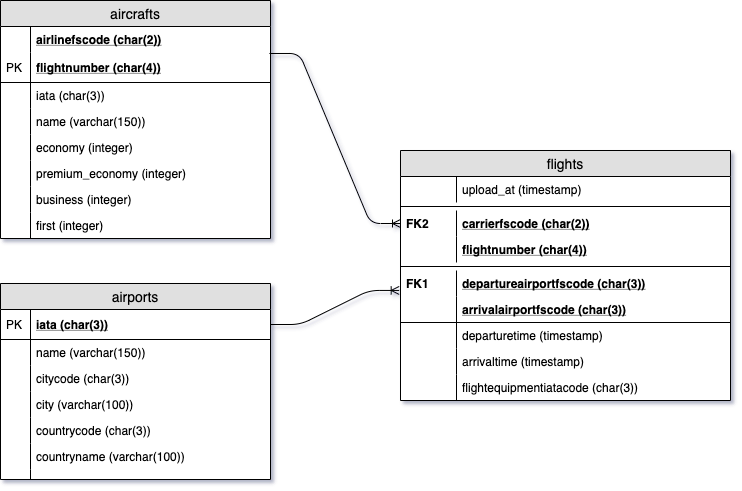

The diagram above was exported from draw.io. Its source (the exported page's mxGraphModel, read from the mxfile embedded in the PNG):
<mxGraphModel dx="2046" dy="1345" grid="1" gridSize="10" guides="1" tooltips="1" connect="1" arrows="1" fold="1" page="1" pageScale="1" pageWidth="1100" pageHeight="850" background="#ffffff" math="0" shadow="0">
  <root>
    <mxCell id="0" />
    <mxCell id="1" parent="0" />
    <mxCell id="RoozspN_E5lI8NWwzedl-27" value="airports" style="swimlane;fontStyle=0;childLayout=stackLayout;horizontal=1;startSize=26;fillColor=#e0e0e0;horizontalStack=0;resizeParent=1;resizeParentMax=0;resizeLast=0;collapsible=1;marginBottom=0;swimlaneFillColor=#ffffff;align=center;fontSize=14;" vertex="1" parent="1">
      <mxGeometry x="-890" y="-381" width="270" height="196" as="geometry" />
    </mxCell>
    <mxCell id="RoozspN_E5lI8NWwzedl-28" value="iata (char(3))" style="shape=partialRectangle;top=0;left=0;right=0;bottom=1;align=left;verticalAlign=middle;fillColor=none;spacingLeft=34;spacingRight=4;overflow=hidden;rotatable=0;points=[[0,0.5],[1,0.5]];portConstraint=eastwest;dropTarget=0;fontStyle=5;fontSize=12;" vertex="1" parent="RoozspN_E5lI8NWwzedl-27">
      <mxGeometry y="26" width="270" height="30" as="geometry" />
    </mxCell>
    <mxCell id="RoozspN_E5lI8NWwzedl-29" value="PK" style="shape=partialRectangle;top=0;left=0;bottom=0;fillColor=none;align=left;verticalAlign=middle;spacingLeft=4;spacingRight=4;overflow=hidden;rotatable=0;points=[];portConstraint=eastwest;part=1;fontSize=12;" vertex="1" connectable="0" parent="RoozspN_E5lI8NWwzedl-28">
      <mxGeometry width="30" height="30" as="geometry" />
    </mxCell>
    <mxCell id="RoozspN_E5lI8NWwzedl-30" value="name (varchar(150))" style="shape=partialRectangle;top=0;left=0;right=0;bottom=0;align=left;verticalAlign=top;fillColor=none;spacingLeft=34;spacingRight=4;overflow=hidden;rotatable=0;points=[[0,0.5],[1,0.5]];portConstraint=eastwest;dropTarget=0;fontSize=12;" vertex="1" parent="RoozspN_E5lI8NWwzedl-27">
      <mxGeometry y="56" width="270" height="26" as="geometry" />
    </mxCell>
    <mxCell id="RoozspN_E5lI8NWwzedl-31" value="" style="shape=partialRectangle;top=0;left=0;bottom=0;fillColor=none;align=left;verticalAlign=top;spacingLeft=4;spacingRight=4;overflow=hidden;rotatable=0;points=[];portConstraint=eastwest;part=1;fontSize=12;" vertex="1" connectable="0" parent="RoozspN_E5lI8NWwzedl-30">
      <mxGeometry width="30" height="26" as="geometry" />
    </mxCell>
    <mxCell id="RoozspN_E5lI8NWwzedl-32" value="citycode (char(3))" style="shape=partialRectangle;top=0;left=0;right=0;bottom=0;align=left;verticalAlign=top;fillColor=none;spacingLeft=34;spacingRight=4;overflow=hidden;rotatable=0;points=[[0,0.5],[1,0.5]];portConstraint=eastwest;dropTarget=0;fontSize=12;" vertex="1" parent="RoozspN_E5lI8NWwzedl-27">
      <mxGeometry y="82" width="270" height="26" as="geometry" />
    </mxCell>
    <mxCell id="RoozspN_E5lI8NWwzedl-33" value="" style="shape=partialRectangle;top=0;left=0;bottom=0;fillColor=none;align=left;verticalAlign=top;spacingLeft=4;spacingRight=4;overflow=hidden;rotatable=0;points=[];portConstraint=eastwest;part=1;fontSize=12;" vertex="1" connectable="0" parent="RoozspN_E5lI8NWwzedl-32">
      <mxGeometry width="30" height="26" as="geometry" />
    </mxCell>
    <mxCell id="RoozspN_E5lI8NWwzedl-34" value="city (varchar(100))" style="shape=partialRectangle;top=0;left=0;right=0;bottom=0;align=left;verticalAlign=top;fillColor=none;spacingLeft=34;spacingRight=4;overflow=hidden;rotatable=0;points=[[0,0.5],[1,0.5]];portConstraint=eastwest;dropTarget=0;fontSize=12;" vertex="1" parent="RoozspN_E5lI8NWwzedl-27">
      <mxGeometry y="108" width="270" height="26" as="geometry" />
    </mxCell>
    <mxCell id="RoozspN_E5lI8NWwzedl-35" value="" style="shape=partialRectangle;top=0;left=0;bottom=0;fillColor=none;align=left;verticalAlign=top;spacingLeft=4;spacingRight=4;overflow=hidden;rotatable=0;points=[];portConstraint=eastwest;part=1;fontSize=12;" vertex="1" connectable="0" parent="RoozspN_E5lI8NWwzedl-34">
      <mxGeometry width="30" height="26" as="geometry" />
    </mxCell>
    <mxCell id="RoozspN_E5lI8NWwzedl-39" value="countrycode (char(3))" style="shape=partialRectangle;top=0;left=0;right=0;bottom=0;align=left;verticalAlign=top;fillColor=none;spacingLeft=34;spacingRight=4;overflow=hidden;rotatable=0;points=[[0,0.5],[1,0.5]];portConstraint=eastwest;dropTarget=0;fontSize=12;" vertex="1" parent="RoozspN_E5lI8NWwzedl-27">
      <mxGeometry y="134" width="270" height="26" as="geometry" />
    </mxCell>
    <mxCell id="RoozspN_E5lI8NWwzedl-40" value="" style="shape=partialRectangle;top=0;left=0;bottom=0;fillColor=none;align=left;verticalAlign=top;spacingLeft=4;spacingRight=4;overflow=hidden;rotatable=0;points=[];portConstraint=eastwest;part=1;fontSize=12;" vertex="1" connectable="0" parent="RoozspN_E5lI8NWwzedl-39">
      <mxGeometry width="30" height="26" as="geometry" />
    </mxCell>
    <mxCell id="RoozspN_E5lI8NWwzedl-41" value="countryname (varchar(100))" style="shape=partialRectangle;top=0;left=0;right=0;bottom=0;align=left;verticalAlign=top;fillColor=none;spacingLeft=34;spacingRight=4;overflow=hidden;rotatable=0;points=[[0,0.5],[1,0.5]];portConstraint=eastwest;dropTarget=0;fontSize=12;" vertex="1" parent="RoozspN_E5lI8NWwzedl-27">
      <mxGeometry y="160" width="270" height="26" as="geometry" />
    </mxCell>
    <mxCell id="RoozspN_E5lI8NWwzedl-42" value="" style="shape=partialRectangle;top=0;left=0;bottom=0;fillColor=none;align=left;verticalAlign=top;spacingLeft=4;spacingRight=4;overflow=hidden;rotatable=0;points=[];portConstraint=eastwest;part=1;fontSize=12;" vertex="1" connectable="0" parent="RoozspN_E5lI8NWwzedl-41">
      <mxGeometry width="30" height="26" as="geometry" />
    </mxCell>
    <mxCell id="RoozspN_E5lI8NWwzedl-36" value="" style="shape=partialRectangle;top=0;left=0;right=0;bottom=0;align=left;verticalAlign=top;fillColor=none;spacingLeft=34;spacingRight=4;overflow=hidden;rotatable=0;points=[[0,0.5],[1,0.5]];portConstraint=eastwest;dropTarget=0;fontSize=12;" vertex="1" parent="RoozspN_E5lI8NWwzedl-27">
      <mxGeometry y="186" width="270" height="10" as="geometry" />
    </mxCell>
    <mxCell id="RoozspN_E5lI8NWwzedl-37" value="" style="shape=partialRectangle;top=0;left=0;bottom=0;fillColor=none;align=left;verticalAlign=top;spacingLeft=4;spacingRight=4;overflow=hidden;rotatable=0;points=[];portConstraint=eastwest;part=1;fontSize=12;" vertex="1" connectable="0" parent="RoozspN_E5lI8NWwzedl-36">
      <mxGeometry width="30" height="10" as="geometry" />
    </mxCell>
    <mxCell id="RoozspN_E5lI8NWwzedl-99" value="flights" style="swimlane;fontStyle=0;childLayout=stackLayout;horizontal=1;startSize=26;fillColor=#e0e0e0;horizontalStack=0;resizeParent=1;resizeParentMax=0;resizeLast=0;collapsible=1;marginBottom=0;swimlaneFillColor=#ffffff;align=center;fontSize=14;" vertex="1" parent="1">
      <mxGeometry x="-490" y="-514" width="330" height="250" as="geometry" />
    </mxCell>
    <mxCell id="RoozspN_E5lI8NWwzedl-110" value="upload_at (timestamp)" style="shape=partialRectangle;top=0;left=0;right=0;bottom=0;align=left;verticalAlign=top;fillColor=none;spacingLeft=60;spacingRight=4;overflow=hidden;rotatable=0;points=[[0,0.5],[1,0.5]];portConstraint=eastwest;dropTarget=0;fontSize=12;" vertex="1" parent="RoozspN_E5lI8NWwzedl-99">
      <mxGeometry y="26" width="330" height="26" as="geometry" />
    </mxCell>
    <mxCell id="RoozspN_E5lI8NWwzedl-111" value="" style="shape=partialRectangle;top=0;left=0;bottom=0;fillColor=none;align=left;verticalAlign=top;spacingLeft=4;spacingRight=4;overflow=hidden;rotatable=0;points=[];portConstraint=eastwest;part=1;fontSize=12;" vertex="1" connectable="0" parent="RoozspN_E5lI8NWwzedl-110">
      <mxGeometry width="56" height="26" as="geometry" />
    </mxCell>
    <mxCell id="RoozspN_E5lI8NWwzedl-152" value="" style="line;strokeWidth=1;fillColor=none;align=left;verticalAlign=middle;spacingTop=-1;spacingLeft=3;spacingRight=3;rotatable=0;labelPosition=right;points=[];portConstraint=eastwest;fontSize=12;" vertex="1" parent="RoozspN_E5lI8NWwzedl-99">
      <mxGeometry y="52" width="330" height="8" as="geometry" />
    </mxCell>
    <mxCell id="RoozspN_E5lI8NWwzedl-150" value="carrierfscode (char(2))" style="shape=partialRectangle;top=0;left=0;right=0;bottom=0;align=left;verticalAlign=middle;fillColor=none;spacingLeft=60;spacingRight=4;overflow=hidden;rotatable=0;points=[[0,0.5],[1,0.5]];portConstraint=eastwest;dropTarget=0;fontStyle=5;fontSize=12;" vertex="1" parent="RoozspN_E5lI8NWwzedl-99">
      <mxGeometry y="60" width="330" height="26" as="geometry" />
    </mxCell>
    <mxCell id="RoozspN_E5lI8NWwzedl-151" value="FK2" style="shape=partialRectangle;fontStyle=1;top=0;left=0;bottom=0;fillColor=none;align=left;verticalAlign=middle;spacingLeft=4;spacingRight=4;overflow=hidden;rotatable=0;points=[];portConstraint=eastwest;part=1;fontSize=12;" vertex="1" connectable="0" parent="RoozspN_E5lI8NWwzedl-150">
      <mxGeometry width="56" height="26" as="geometry" />
    </mxCell>
    <mxCell id="RoozspN_E5lI8NWwzedl-114" value="flightnumber (char(4))" style="shape=partialRectangle;top=0;left=0;right=0;bottom=0;align=left;verticalAlign=top;fillColor=none;spacingLeft=60;spacingRight=4;overflow=hidden;rotatable=0;points=[[0,0.5],[1,0.5]];portConstraint=eastwest;dropTarget=0;fontSize=12;fontStyle=5" vertex="1" parent="RoozspN_E5lI8NWwzedl-99">
      <mxGeometry y="86" width="330" height="26" as="geometry" />
    </mxCell>
    <mxCell id="RoozspN_E5lI8NWwzedl-115" value="" style="shape=partialRectangle;top=0;left=0;bottom=0;fillColor=none;align=left;verticalAlign=top;spacingLeft=4;spacingRight=4;overflow=hidden;rotatable=0;points=[];portConstraint=eastwest;part=1;fontSize=12;" vertex="1" connectable="0" parent="RoozspN_E5lI8NWwzedl-114">
      <mxGeometry width="56" height="26" as="geometry" />
    </mxCell>
    <mxCell id="RoozspN_E5lI8NWwzedl-127" value="" style="line;strokeWidth=1;fillColor=none;align=left;verticalAlign=middle;spacingTop=-1;spacingLeft=3;spacingRight=3;rotatable=0;labelPosition=right;points=[];portConstraint=eastwest;fontSize=12;" vertex="1" parent="RoozspN_E5lI8NWwzedl-99">
      <mxGeometry y="112" width="330" height="8" as="geometry" />
    </mxCell>
    <mxCell id="RoozspN_E5lI8NWwzedl-100" value="departureairportfscode (char(3))" style="shape=partialRectangle;top=0;left=0;right=0;bottom=0;align=left;verticalAlign=middle;fillColor=none;spacingLeft=60;spacingRight=4;overflow=hidden;rotatable=0;points=[[0,0.5],[1,0.5]];portConstraint=eastwest;dropTarget=0;fontStyle=5;fontSize=12;" vertex="1" parent="RoozspN_E5lI8NWwzedl-99">
      <mxGeometry y="120" width="330" height="26" as="geometry" />
    </mxCell>
    <mxCell id="RoozspN_E5lI8NWwzedl-101" value="FK1" style="shape=partialRectangle;fontStyle=1;top=0;left=0;bottom=0;fillColor=none;align=left;verticalAlign=middle;spacingLeft=4;spacingRight=4;overflow=hidden;rotatable=0;points=[];portConstraint=eastwest;part=1;fontSize=12;" vertex="1" connectable="0" parent="RoozspN_E5lI8NWwzedl-100">
      <mxGeometry width="56" height="26" as="geometry" />
    </mxCell>
    <mxCell id="RoozspN_E5lI8NWwzedl-102" value="arrivalairportfscode (char(3))" style="shape=partialRectangle;top=0;left=0;right=0;bottom=1;align=left;verticalAlign=middle;fillColor=none;spacingLeft=60;spacingRight=4;overflow=hidden;rotatable=0;points=[[0,0.5],[1,0.5]];portConstraint=eastwest;dropTarget=0;fontStyle=5;fontSize=12;" vertex="1" parent="RoozspN_E5lI8NWwzedl-99">
      <mxGeometry y="146" width="330" height="26" as="geometry" />
    </mxCell>
    <mxCell id="RoozspN_E5lI8NWwzedl-103" value="" style="shape=partialRectangle;fontStyle=1;top=0;left=0;bottom=0;fillColor=none;align=left;verticalAlign=middle;spacingLeft=4;spacingRight=4;overflow=hidden;rotatable=0;points=[];portConstraint=eastwest;part=1;fontSize=12;" vertex="1" connectable="0" parent="RoozspN_E5lI8NWwzedl-102">
      <mxGeometry width="56" height="26" as="geometry" />
    </mxCell>
    <mxCell id="RoozspN_E5lI8NWwzedl-104" value="departuretime (timestamp)" style="shape=partialRectangle;top=0;left=0;right=0;bottom=0;align=left;verticalAlign=top;fillColor=none;spacingLeft=60;spacingRight=4;overflow=hidden;rotatable=0;points=[[0,0.5],[1,0.5]];portConstraint=eastwest;dropTarget=0;fontSize=12;" vertex="1" parent="RoozspN_E5lI8NWwzedl-99">
      <mxGeometry y="172" width="330" height="26" as="geometry" />
    </mxCell>
    <mxCell id="RoozspN_E5lI8NWwzedl-105" value="" style="shape=partialRectangle;top=0;left=0;bottom=0;fillColor=none;align=left;verticalAlign=top;spacingLeft=4;spacingRight=4;overflow=hidden;rotatable=0;points=[];portConstraint=eastwest;part=1;fontSize=12;" vertex="1" connectable="0" parent="RoozspN_E5lI8NWwzedl-104">
      <mxGeometry width="56" height="26" as="geometry" />
    </mxCell>
    <mxCell id="RoozspN_E5lI8NWwzedl-108" value="arrivaltime (timestamp)" style="shape=partialRectangle;top=0;left=0;right=0;bottom=0;align=left;verticalAlign=top;fillColor=none;spacingLeft=60;spacingRight=4;overflow=hidden;rotatable=0;points=[[0,0.5],[1,0.5]];portConstraint=eastwest;dropTarget=0;fontSize=12;" vertex="1" parent="RoozspN_E5lI8NWwzedl-99">
      <mxGeometry y="198" width="330" height="26" as="geometry" />
    </mxCell>
    <mxCell id="RoozspN_E5lI8NWwzedl-109" value="" style="shape=partialRectangle;top=0;left=0;bottom=0;fillColor=none;align=left;verticalAlign=top;spacingLeft=4;spacingRight=4;overflow=hidden;rotatable=0;points=[];portConstraint=eastwest;part=1;fontSize=12;" vertex="1" connectable="0" parent="RoozspN_E5lI8NWwzedl-108">
      <mxGeometry width="56" height="26" as="geometry" />
    </mxCell>
    <mxCell id="RoozspN_E5lI8NWwzedl-119" value="flightequipmentiatacode (char(3))&#10;&#10;" style="shape=partialRectangle;top=0;left=0;right=0;bottom=0;align=left;verticalAlign=top;fillColor=none;spacingLeft=60;spacingRight=4;overflow=hidden;rotatable=0;points=[[0,0.5],[1,0.5]];portConstraint=eastwest;dropTarget=0;fontSize=12;" vertex="1" parent="RoozspN_E5lI8NWwzedl-99">
      <mxGeometry y="224" width="330" height="26" as="geometry" />
    </mxCell>
    <mxCell id="RoozspN_E5lI8NWwzedl-120" value="" style="shape=partialRectangle;top=0;left=0;bottom=0;fillColor=none;align=left;verticalAlign=top;spacingLeft=4;spacingRight=4;overflow=hidden;rotatable=0;points=[];portConstraint=eastwest;part=1;fontSize=12;" vertex="1" connectable="0" parent="RoozspN_E5lI8NWwzedl-119">
      <mxGeometry width="56" height="26" as="geometry" />
    </mxCell>
    <mxCell id="RoozspN_E5lI8NWwzedl-123" value="" style="edgeStyle=entityRelationEdgeStyle;fontSize=12;html=1;endArrow=ERoneToMany;entryX=-0.004;entryY=0.767;entryDx=0;entryDy=0;entryPerimeter=0;" edge="1" parent="1" source="RoozspN_E5lI8NWwzedl-28" target="RoozspN_E5lI8NWwzedl-100">
      <mxGeometry width="100" height="100" relative="1" as="geometry">
        <mxPoint x="-590" y="-454" as="sourcePoint" />
        <mxPoint x="-810" y="-294" as="targetPoint" />
      </mxGeometry>
    </mxCell>
    <mxCell id="RoozspN_E5lI8NWwzedl-153" value="aircrafts" style="swimlane;fontStyle=0;childLayout=stackLayout;horizontal=1;startSize=26;fillColor=#e0e0e0;horizontalStack=0;resizeParent=1;resizeParentMax=0;resizeLast=0;collapsible=1;marginBottom=0;swimlaneFillColor=#ffffff;align=center;fontSize=14;" vertex="1" parent="1">
      <mxGeometry x="-890" y="-664" width="270" height="238" as="geometry" />
    </mxCell>
    <mxCell id="RoozspN_E5lI8NWwzedl-154" value="airlinefscode (char(2))" style="shape=partialRectangle;top=0;left=0;right=0;bottom=0;align=left;verticalAlign=top;fillColor=none;spacingLeft=34;spacingRight=4;overflow=hidden;rotatable=0;points=[[0,0.5],[1,0.5]];portConstraint=eastwest;dropTarget=0;fontSize=12;fontStyle=5" vertex="1" parent="RoozspN_E5lI8NWwzedl-153">
      <mxGeometry y="26" width="270" height="26" as="geometry" />
    </mxCell>
    <mxCell id="RoozspN_E5lI8NWwzedl-155" value="" style="shape=partialRectangle;top=0;left=0;bottom=0;fillColor=none;align=left;verticalAlign=top;spacingLeft=4;spacingRight=4;overflow=hidden;rotatable=0;points=[];portConstraint=eastwest;part=1;fontSize=12;" vertex="1" connectable="0" parent="RoozspN_E5lI8NWwzedl-154">
      <mxGeometry width="30" height="26" as="geometry" />
    </mxCell>
    <mxCell id="RoozspN_E5lI8NWwzedl-156" value="flightnumber (char(4))" style="shape=partialRectangle;top=0;left=0;right=0;bottom=1;align=left;verticalAlign=middle;fillColor=none;spacingLeft=34;spacingRight=4;overflow=hidden;rotatable=0;points=[[0,0.5],[1,0.5]];portConstraint=eastwest;dropTarget=0;fontStyle=5;fontSize=12;" vertex="1" parent="RoozspN_E5lI8NWwzedl-153">
      <mxGeometry y="52" width="270" height="30" as="geometry" />
    </mxCell>
    <mxCell id="RoozspN_E5lI8NWwzedl-157" value="PK" style="shape=partialRectangle;top=0;left=0;bottom=0;fillColor=none;align=left;verticalAlign=middle;spacingLeft=4;spacingRight=4;overflow=hidden;rotatable=0;points=[];portConstraint=eastwest;part=1;fontSize=12;" vertex="1" connectable="0" parent="RoozspN_E5lI8NWwzedl-156">
      <mxGeometry width="30" height="30" as="geometry" />
    </mxCell>
    <mxCell id="RoozspN_E5lI8NWwzedl-158" value="iata (char(3))" style="shape=partialRectangle;top=0;left=0;right=0;bottom=0;align=left;verticalAlign=top;fillColor=none;spacingLeft=34;spacingRight=4;overflow=hidden;rotatable=0;points=[[0,0.5],[1,0.5]];portConstraint=eastwest;dropTarget=0;fontSize=12;" vertex="1" parent="RoozspN_E5lI8NWwzedl-153">
      <mxGeometry y="82" width="270" height="26" as="geometry" />
    </mxCell>
    <mxCell id="RoozspN_E5lI8NWwzedl-159" value="" style="shape=partialRectangle;top=0;left=0;bottom=0;fillColor=none;align=left;verticalAlign=top;spacingLeft=4;spacingRight=4;overflow=hidden;rotatable=0;points=[];portConstraint=eastwest;part=1;fontSize=12;" vertex="1" connectable="0" parent="RoozspN_E5lI8NWwzedl-158">
      <mxGeometry width="30" height="26" as="geometry" />
    </mxCell>
    <mxCell id="RoozspN_E5lI8NWwzedl-160" value="name (varchar(150))" style="shape=partialRectangle;top=0;left=0;right=0;bottom=0;align=left;verticalAlign=top;fillColor=none;spacingLeft=34;spacingRight=4;overflow=hidden;rotatable=0;points=[[0,0.5],[1,0.5]];portConstraint=eastwest;dropTarget=0;fontSize=12;" vertex="1" parent="RoozspN_E5lI8NWwzedl-153">
      <mxGeometry y="108" width="270" height="26" as="geometry" />
    </mxCell>
    <mxCell id="RoozspN_E5lI8NWwzedl-161" value="" style="shape=partialRectangle;top=0;left=0;bottom=0;fillColor=none;align=left;verticalAlign=top;spacingLeft=4;spacingRight=4;overflow=hidden;rotatable=0;points=[];portConstraint=eastwest;part=1;fontSize=12;" vertex="1" connectable="0" parent="RoozspN_E5lI8NWwzedl-160">
      <mxGeometry width="30" height="26" as="geometry" />
    </mxCell>
    <mxCell id="RoozspN_E5lI8NWwzedl-169" value="economy (integer)" style="shape=partialRectangle;top=0;left=0;right=0;bottom=0;align=left;verticalAlign=top;fillColor=none;spacingLeft=34;spacingRight=4;overflow=hidden;rotatable=0;points=[[0,0.5],[1,0.5]];portConstraint=eastwest;dropTarget=0;fontSize=12;" vertex="1" parent="RoozspN_E5lI8NWwzedl-153">
      <mxGeometry y="134" width="270" height="26" as="geometry" />
    </mxCell>
    <mxCell id="RoozspN_E5lI8NWwzedl-170" value="" style="shape=partialRectangle;top=0;left=0;bottom=0;fillColor=none;align=left;verticalAlign=top;spacingLeft=4;spacingRight=4;overflow=hidden;rotatable=0;points=[];portConstraint=eastwest;part=1;fontSize=12;" vertex="1" connectable="0" parent="RoozspN_E5lI8NWwzedl-169">
      <mxGeometry width="30" height="26" as="geometry" />
    </mxCell>
    <mxCell id="RoozspN_E5lI8NWwzedl-172" value="premium_economy (integer)" style="shape=partialRectangle;top=0;left=0;right=0;bottom=0;align=left;verticalAlign=top;fillColor=none;spacingLeft=34;spacingRight=4;overflow=hidden;rotatable=0;points=[[0,0.5],[1,0.5]];portConstraint=eastwest;dropTarget=0;fontSize=12;" vertex="1" parent="RoozspN_E5lI8NWwzedl-153">
      <mxGeometry y="160" width="270" height="26" as="geometry" />
    </mxCell>
    <mxCell id="RoozspN_E5lI8NWwzedl-173" value="" style="shape=partialRectangle;top=0;left=0;bottom=0;fillColor=none;align=left;verticalAlign=top;spacingLeft=4;spacingRight=4;overflow=hidden;rotatable=0;points=[];portConstraint=eastwest;part=1;fontSize=12;" vertex="1" connectable="0" parent="RoozspN_E5lI8NWwzedl-172">
      <mxGeometry width="30" height="26" as="geometry" />
    </mxCell>
    <mxCell id="RoozspN_E5lI8NWwzedl-174" value="business (integer)" style="shape=partialRectangle;top=0;left=0;right=0;bottom=0;align=left;verticalAlign=top;fillColor=none;spacingLeft=34;spacingRight=4;overflow=hidden;rotatable=0;points=[[0,0.5],[1,0.5]];portConstraint=eastwest;dropTarget=0;fontSize=12;" vertex="1" parent="RoozspN_E5lI8NWwzedl-153">
      <mxGeometry y="186" width="270" height="26" as="geometry" />
    </mxCell>
    <mxCell id="RoozspN_E5lI8NWwzedl-175" value="" style="shape=partialRectangle;top=0;left=0;bottom=0;fillColor=none;align=left;verticalAlign=top;spacingLeft=4;spacingRight=4;overflow=hidden;rotatable=0;points=[];portConstraint=eastwest;part=1;fontSize=12;" vertex="1" connectable="0" parent="RoozspN_E5lI8NWwzedl-174">
      <mxGeometry width="30" height="26" as="geometry" />
    </mxCell>
    <mxCell id="RoozspN_E5lI8NWwzedl-176" value="first (integer)" style="shape=partialRectangle;top=0;left=0;right=0;bottom=0;align=left;verticalAlign=top;fillColor=none;spacingLeft=34;spacingRight=4;overflow=hidden;rotatable=0;points=[[0,0.5],[1,0.5]];portConstraint=eastwest;dropTarget=0;fontSize=12;" vertex="1" parent="RoozspN_E5lI8NWwzedl-153">
      <mxGeometry y="212" width="270" height="26" as="geometry" />
    </mxCell>
    <mxCell id="RoozspN_E5lI8NWwzedl-177" value="" style="shape=partialRectangle;top=0;left=0;bottom=0;fillColor=none;align=left;verticalAlign=top;spacingLeft=4;spacingRight=4;overflow=hidden;rotatable=0;points=[];portConstraint=eastwest;part=1;fontSize=12;" vertex="1" connectable="0" parent="RoozspN_E5lI8NWwzedl-176">
      <mxGeometry width="30" height="26" as="geometry" />
    </mxCell>
    <mxCell id="RoozspN_E5lI8NWwzedl-168" value="" style="edgeStyle=entityRelationEdgeStyle;fontSize=12;html=1;endArrow=ERoneToMany;exitX=0.996;exitY=1.038;exitDx=0;exitDy=0;exitPerimeter=0;" edge="1" parent="1" source="RoozspN_E5lI8NWwzedl-154" target="RoozspN_E5lI8NWwzedl-150">
      <mxGeometry width="100" height="100" relative="1" as="geometry">
        <mxPoint x="-560" y="-524" as="sourcePoint" />
        <mxPoint x="-491.31999999999994" y="-504.058" as="targetPoint" />
      </mxGeometry>
    </mxCell>
  </root>
</mxGraphModel>